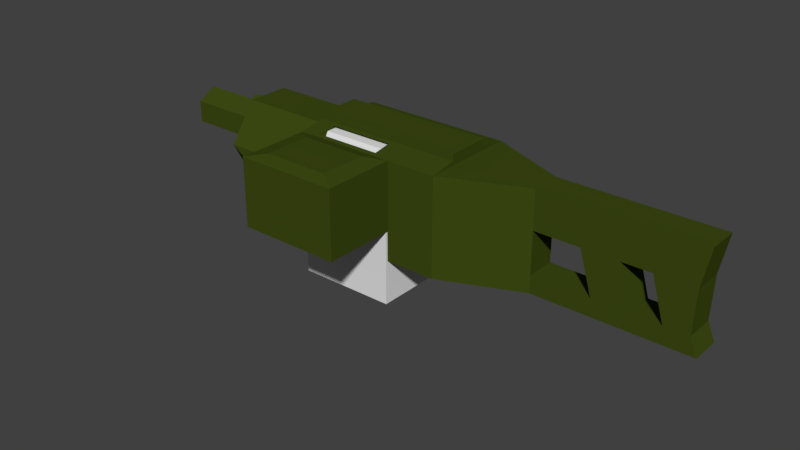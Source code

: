 # Source: RocketLauncher.blend  (saved by Blender 2.79.0; exported with 4.5.12 LTS)
import bpy
from mathutils import Matrix  # noqa: F401  (used for matrix-valued properties, if any)

bpy.ops.wm.read_factory_settings(use_empty=True)
scene = bpy.context.scene
scene.name = 'Scene'

# ---- collections
col_collection_1 = bpy.data.collections.new('Collection 1'); scene.collection.children.link(col_collection_1)

# ---- materials (node trees are filled in below, after node groups)
mat_material_001 = bpy.data.materials.new('Material.001')
mat_material_001.alpha_threshold = 0.0
mat_material_001.use_transparent_shadow = False
mat_material_001.diffuse_color = (0.04786, 0.06997, 0.006928, 1.0)
mat_material_001.roughness = 0.5

# ---- material node trees

# ---- world
world_world = bpy.data.worlds.new('World'); scene.world = world_world
world_world.color = (0.05088, 0.05088, 0.05088)
world_world.use_sun_shadow = False
world_world.sun_shadow_jitter_overblur = 0.0
world_world.cycles.sampling_method = 'MANUAL'

# ---- meshes
me_cylinder = bpy.data.meshes.new('Cylinder')
me_cylinder.from_pydata([(-1.241, 0.01118, 0.2108), (-0.763, 0.01118, 0.2108), (-1.241, -0.07509, 0.06134), (-0.763, -0.07509, 0.06134), (-1.241, -0.2476, 0.06134), (-0.763, -0.2476, 0.06134), (-1.241, -0.3339, 0.2108), (-0.763, -0.3339, 0.2108), (-1.241, -0.2476, 0.3602), (-0.763, -0.2476, 0.3602), (-1.241, -0.07509, 0.3602), (-0.763, -0.07509, 0.3602)], [], [(0, 1, 3, 2), (2, 3, 5, 4), (4, 5, 7, 6), (6, 7, 9, 8), (3, 1, 11, 9, 7, 5), (8, 9, 11, 10), (10, 11, 1, 0), (0, 2, 4, 6, 8, 10)])
me_cylinder.use_remesh_preserve_volume = False
me_cylinder.use_remesh_preserve_attributes = False
me_cylinder.use_mirror_vertex_groups = False
me_cylinder.update()
me_cube_003 = bpy.data.meshes.new('Cube.003')
me_cube_003.from_pydata([(-1.344, -0.3687, -0.6654), (-1.344, -0.3687, -0.1311), (-1.344, 0.3359, -0.6654), (-1.344, 0.3359, -0.1311), (-0.6396, -0.3687, -0.6654), (-0.6396, -0.3687, -0.1311), (-0.6396, 0.3359, -0.6654), (-0.6396, 0.3359, -0.1311)], [], [(0, 1, 3, 2), (2, 3, 7, 6), (6, 7, 5, 4), (4, 5, 1, 0), (2, 6, 4, 0), (7, 3, 1, 5)])
me_cube_003.use_remesh_preserve_volume = False
me_cube_003.use_remesh_preserve_attributes = False
me_cube_003.use_mirror_vertex_groups = False
me_cube_003.update()
me_cube_001 = bpy.data.meshes.new('Cube.001')
me_cube_001.from_pydata([(-0.635, 0.3522, -0.3505), (-0.635, 0.3522, 0.3538), (-0.2817, 0.3522, -0.3505), (-0.2817, 0.3522, 0.3538), (-0.635, -0.3522, -0.3505), (-0.635, -0.3522, 0.3538), (-0.2817, -0.3522, -0.3505), (-0.2817, -0.3522, 0.3538), (0.2864, 0.1099, 0.3538), (0.2864, 0.1099, -0.3505), (0.2864, -0.1099, -0.3505), (0.2864, -0.1099, 0.3538), (-0.635, 0.3522, -0.1336), (-0.2817, 0.3522, 0.07948), (-0.2817, -0.3522, 0.07948), (-0.635, -0.3522, -0.1336), (0.2864, 0.1099, 0.07948), (0.2864, -0.1099, 0.07948), (0.6138, 0.1099, 0.3538), (0.6138, -0.1099, 0.3538), (0.6138, 0.1099, 0.07948), (0.6138, -0.1099, 0.07948), (0.8714, 0.1099, 0.3538), (0.8714, -0.1099, 0.3538), (0.8714, 0.1099, 0.07948), (0.8714, -0.1099, 0.07948), (0.7058, 0.1099, -0.2273), (0.7058, -0.1099, -0.2273), (0.9634, 0.1099, -0.2273), (0.9634, -0.1099, -0.2273), (0.7058, 0.1099, -0.35), (0.7058, -0.1099, -0.35), (0.9634, 0.1099, -0.35), (0.9634, -0.1099, -0.35), (-0.04048, 0.1099, -0.2273), (-0.04048, -0.1099, -0.2273), (-0.04048, 0.1099, -0.35), (-0.04048, -0.1099, -0.35), (1.171, -0.1099, -0.2273), (1.171, 0.1099, -0.2273), (1.309, -0.1099, -0.35), (1.309, 0.1099, -0.35), (1.079, -0.1099, 0.07948), (1.079, 0.1099, 0.07948), (1.217, -0.1099, 0.3538), (1.217, 0.1099, 0.3538), (-1.364, 0.3522, -0.1336), (-1.364, 0.3522, 0.3538), (-1.364, -0.3522, -0.1336), (-1.364, -0.3522, -0.3505), (-1.364, 0.3522, -0.3505), (-1.364, -0.3522, 0.3538), (-1.407, 0.3522, 0.07948), (-1.407, 0.1552, 0.3538), (-1.407, -0.3522, 0.07948), (-1.407, -0.3522, -0.3505), (-1.407, 0.3522, -0.3505), (-1.407, -0.1552, 0.3538), (-2.045, 0.3522, 0.07948), (-2.045, 0.1552, 0.3538), (-2.045, -0.3522, 0.07948), (-2.045, -0.1728, -0.2608), (-2.045, 0.1728, -0.2608), (-2.045, -0.1552, 0.3538), (-2.17, 0.178, 0.2211), (-0.244, 0.178, 0.2211), (-2.17, 0.178, 0.0155), (-0.244, 0.178, 0.0155), (-2.17, 3.206e-07, -0.08729), (-0.244, 8.014e-08, -0.08729), (-2.17, -0.178, 0.0155), (-0.244, -0.178, 0.0155), (-2.17, -0.178, 0.2211), (-0.244, -0.178, 0.2211), (-2.17, 3.206e-07, 0.3239), (-0.244, 8.014e-08, 0.3239), (-0.635, -0.8777, 0.3538), (-0.635, -0.8777, -0.1336), (-1.364, -0.8777, 0.3538), (-1.364, -0.8777, -0.1336), (-0.635, 0.1574, 0.3863), (-0.2817, 0.1574, 0.3863), (-0.2817, -0.1574, 0.3863), (-0.635, -0.1574, 0.3863), (-1.364, -0.1574, 0.3863), (-1.364, 0.1574, 0.3863), (-0.635, 0.1574, 0.4339), (-0.2817, 0.1574, 0.4339), (-0.2817, -0.1574, 0.4339), (-0.635, -0.1574, 0.4339), (-1.364, -0.1574, 0.4339), (-1.364, 0.1574, 0.4339), (-0.7646, -0.4456, 0.3798), (-1.234, -0.4456, 0.3798), (-0.7646, -0.7843, 0.3798), (-1.234, -0.7843, 0.3798), (-2.17, 2.967e-07, 0.2758), (-2.17, 0.1364, 0.1971), (-2.17, 2.967e-07, -0.03926), (-2.17, -0.1364, 0.03951), (-2.17, -0.1364, 0.1971), (-2.17, 0.1364, 0.03951), (-2.627, 4.159e-07, 0.2758), (-2.627, 0.1364, 0.1971), (-2.627, 4.159e-07, -0.03926), (-2.627, -0.1364, 0.03951), (-2.627, -0.1364, 0.1971), (-2.627, 0.1364, 0.03951), (-0.7636, -0.3178, 0.3596), (-0.7636, -0.1918, 0.3806), (-1.235, -0.3178, 0.3596), (-1.235, -0.1918, 0.3806), (-0.7636, -0.2063, 0.2516), (-0.7636, -0.08937, 0.3032), (-1.235, -0.2063, 0.2516), (-1.235, -0.08937, 0.3032), (1.343, 0.1099, -0.2273), (1.396, 0.1099, -0.35), (1.343, -0.1099, -0.2273), (1.396, -0.1099, -0.35), (1.405, -0.1099, 0.3538), (1.353, -0.1099, 0.07948), (1.405, 0.1099, 0.3538), (1.353, 0.1099, 0.07948)], [], [(12, 1, 3, 13), (3, 7, 11, 8), (14, 7, 5, 15), (1, 12, 46, 47), (2, 6, 4, 0), (7, 3, 81, 82), (8, 11, 19, 18), (13, 3, 8, 16), (14, 6, 10, 17), (6, 2, 9, 10), (7, 14, 17, 11), (2, 13, 16, 9), (9, 16, 17, 10), (5, 51, 93, 92), (6, 14, 15, 4), (0, 12, 13, 2), (19, 21, 25, 23), (11, 17, 21, 19), (17, 16, 20, 21), (16, 8, 18, 20), (25, 29, 28, 24), (18, 19, 23, 22), (20, 24, 28, 26), (20, 18, 22, 24), (26, 28, 32, 30), (32, 28, 39, 41), (21, 20, 26, 27), (25, 21, 27, 29), (31, 30, 32, 33), (24, 22, 45, 43), (29, 27, 31, 33), (30, 31, 37, 36), (35, 34, 36, 37), (31, 27, 35, 37), (26, 30, 36, 34), (27, 26, 34, 35), (25, 24, 43, 42), (23, 25, 42, 44), (116, 123, 121, 118), (44, 42, 121, 120), (22, 23, 44, 45), (33, 32, 41, 40), (28, 29, 38, 39), (29, 33, 40, 38), (51, 47, 53, 57), (48, 51, 57, 54), (0, 4, 49, 50), (5, 83, 109, 108), (12, 0, 50, 46), (4, 15, 48, 49), (56, 55, 61, 62), (52, 56, 62, 58), (49, 48, 54, 55), (46, 50, 56, 52), (50, 49, 55, 56), (47, 46, 52, 53), (60, 63, 59, 58), (61, 60, 58, 62), (53, 52, 58, 59), (54, 57, 63, 60), (57, 53, 59, 63), (55, 54, 60, 61), (65, 64, 74, 75), (68, 70, 99, 98), (67, 65, 75, 73, 71, 69), (69, 68, 66, 67), (75, 74, 72, 73), (67, 66, 64, 65), (71, 70, 68, 69), (73, 72, 70, 71), (77, 76, 78, 79), (48, 15, 77, 79), (51, 48, 79, 78), (15, 5, 76, 77), (85, 84, 90, 91), (81, 80, 86, 87), (47, 51, 84, 85), (5, 7, 82, 83), (3, 1, 80, 81), (1, 47, 85, 80), (88, 87, 86, 89), (89, 86, 91, 90), (82, 81, 87, 88), (80, 85, 91, 86), (84, 83, 89, 90), (83, 82, 88, 89), (57, 84, 85, 53), (85, 47, 53), (51, 84, 57), (92, 93, 95, 94), (51, 78, 95, 93), (76, 5, 92, 94), (78, 76, 94, 95), (96, 97, 103, 102), (72, 74, 96, 100), (70, 72, 100, 99), (64, 66, 101, 97), (74, 64, 97, 96), (66, 68, 98, 101), (107, 104, 105, 106, 102, 103), (100, 96, 102, 106), (101, 98, 104, 107), (98, 99, 105, 104), (97, 101, 107, 103), (99, 100, 106, 105), (109, 111, 115, 113), (83, 84, 111, 109), (51, 5, 108, 110), (84, 51, 110, 111), (114, 112, 113, 115), (108, 109, 113, 112), (111, 110, 114, 115), (110, 108, 112, 114), (119, 117, 116, 118), (41, 39, 116, 117), (38, 40, 119, 118), (40, 41, 117, 119), (120, 121, 123, 122), (43, 45, 122, 123), (45, 44, 120, 122), (39, 43, 123, 116), (118, 121, 42, 38), (38, 42, 43, 39)])
me_cube_001.materials.append(mat_material_001)
me_cube_001.use_remesh_preserve_volume = False
me_cube_001.use_remesh_preserve_attributes = False
me_cube_001.use_mirror_vertex_groups = False
me_cube_001.update()

# ---- objects
ob_percutor = bpy.data.objects.new('Percutor', me_cylinder)
ob_crate = bpy.data.objects.new('Crate', me_cube_003)
ob_chassis = bpy.data.objects.new('Chassis', me_cube_001)

# ---- transforms, parenting, visibility, modifiers, constraints
ob_percutor.location = (0.0, 0.0, 0.0)
ob_percutor.lineart.crease_threshold = 0.0
ob_crate.location = (0.0, 0.0, 0.0)
ob_crate.lineart.crease_threshold = 0.0
ob_chassis.location = (0.0, 0.0, 0.0)
ob_chassis.lineart.crease_threshold = 0.0

# ---- collection membership
col_collection_1.objects.link(ob_percutor)
col_collection_1.objects.link(ob_crate)
col_collection_1.objects.link(ob_chassis)

# ---- scene / render settings (as saved in the file)
scene.frame_start = 1; scene.frame_end = 250; scene.frame_set(1)
scene.render.engine = 'BLENDER_EEVEE_NEXT'
scene.render.resolution_percentage = 50
scene.render.dither_intensity = 0.0
scene.cycles.use_denoising = False
scene.cycles.samples = 128
scene.cycles.sampling_pattern = 'TABULATED_SOBOL'
scene.cycles.use_adaptive_sampling = False
scene.cycles.use_light_tree = False
scene.cycles.blur_glossy = 0.0
scene.cycles.sample_clamp_indirect = 0.0
scene.view_settings.view_transform = 'Standard'
bpy.context.view_layer.update()

# ---- added for rendering (the .blend has no active camera and no usable light): camera, sun
cam_auto = bpy.data.cameras.new('AutoCamera')
cam_auto.lens = 50.0
cam_auto.sensor_width = 36.0
cam_auto.clip_end = 1000.0
ob_auto_camera = bpy.data.objects.new('AutoCamera', cam_auto)
scene.collection.objects.link(ob_auto_camera)
ob_auto_camera.location = (3.42002, -5.09963, 3.10883)
ob_auto_camera.rotation_euler = (1.09748, -7.21219e-08, 0.694738)
scene.camera = ob_auto_camera
light_auto_sun = bpy.data.lights.new('AutoSun', 'SUN')
light_auto_sun.energy = 3.0
light_auto_sun.angle = 0.0523599
ob_auto_sun = bpy.data.objects.new('AutoSun', light_auto_sun)
scene.collection.objects.link(ob_auto_sun)
ob_auto_sun.rotation_euler = (0.872665, 0.174533, 0.523599)
bpy.context.view_layer.update()
